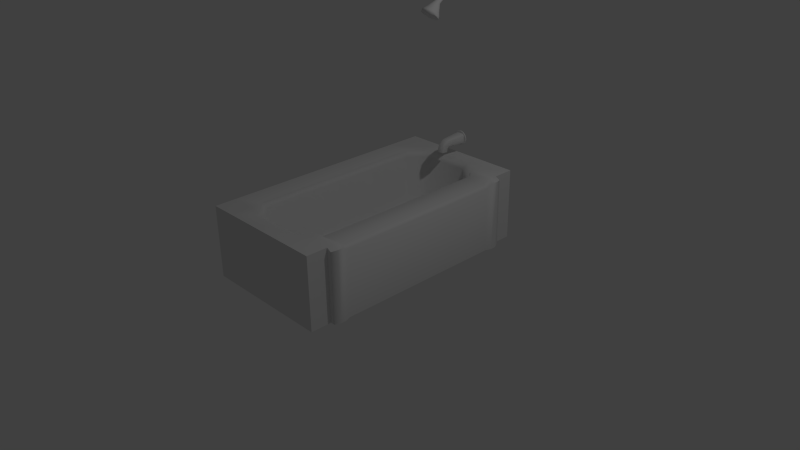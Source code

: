 # Source: Bathtub.blend  (saved by Blender 2.65.0; exported with 4.5.12 LTS)
import bpy
from mathutils import Matrix  # noqa: F401  (used for matrix-valued properties, if any)

bpy.ops.wm.read_factory_settings(use_empty=True)
scene = bpy.context.scene
scene.name = 'Scene'

# ---- collections
col_collection_1 = bpy.data.collections.new('Collection 1'); scene.collection.children.link(col_collection_1)

# ---- materials (node trees are filled in below, after node groups)
mat_bathtub = bpy.data.materials.new('Bathtub')
mat_bathtub.alpha_threshold = 0.0
mat_bathtub.use_transparent_shadow = False
mat_bathtub.roughness = 0.5
mat_bathtub.line_color = (0.0, 0.0, 0.0, 1.0)

# ---- material node trees

# ---- world
world_world = bpy.data.worlds.new('World'); scene.world = world_world
world_world.color = (0.05088, 0.05088, 0.05088)
world_world.use_sun_shadow = False
world_world.sun_shadow_jitter_overblur = 0.0
world_world.cycles.sampling_method = 'MANUAL'
world_world.cycles.sample_map_resolution = 256

# ---- cameras
cam_camera = bpy.data.cameras.new('Camera')
cam_camera.clip_end = 100.0
cam_camera.lens = 35.0
cam_camera.sensor_width = 32.0
cam_camera.sensor_height = 18.0
cam_camera.ortho_scale = 7.314
cam_camera.dof.focus_distance = 0.0
cam_camera.dof.aperture_fstop = 128.0

# ---- lights
light_lamp = bpy.data.lights.new('Lamp', 'POINT')
light_lamp.transmission_factor = 0.0
light_lamp.cutoff_distance = 30.0
light_lamp.energy = 100.0
light_lamp.shadow_buffer_clip_start = 1.001
light_lamp.shadow_soft_size = 0.1
light_lamp.shadow_maximum_resolution = 0.006
light_lamp.use_absolute_resolution = True
light_lamp.cycles.use_multiple_importance_sampling = False

# ---- meshes
me_plane_001 = bpy.data.meshes.new('Plane.001')
me_plane_001.from_pydata([(0.875, -1.062, 0.0), (-0.875, -1.062, 0.0), (0.875, 1.0, 0.0), (-0.875, 1.0, 0.0), (0.875, -0.8883, 0.0), (0.875, 0.8258, 0.0), (0.9352, -0.8883, 0.0), (0.9352, 0.8258, 0.0), (0.875, -1.062, 0.9525), (-0.875, -1.062, 0.9525), (0.875, 1.0, 0.9525), (-0.875, 1.0, 0.9525), (0.875, -0.8883, 0.9525), (0.875, 0.8258, 0.9525), (-0.875, 0.8258, 0.9525), (-0.875, -0.8883, 0.9525), (0.9352, -0.8883, 0.9186), (0.9352, 0.8258, 0.9186), (0.5335, -1.062, 0.9525), (-0.5335, -1.062, 0.9525), (0.5335, 1.0, 0.9525), (-0.5335, 1.0, 0.9525), (0.5335, -0.8883, 0.9525), (-0.5335, -0.8883, 0.9525), (0.5335, 0.8258, 0.9525), (-0.5335, 0.8258, 0.9525), (0.9352, 0.6882, 0.0), (0.9352, -0.7507, 0.0), (0.875, 0.6882, 0.9061), (0.875, -0.7507, 0.9061), (-0.875, -0.7507, 0.9525), (-0.875, 0.6882, 0.9525), (0.9352, 0.6882, 0.8722), (0.9352, -0.7507, 0.8722), (-0.566, -0.7848, 0.9525), (-0.566, 0.7223, 0.9525), (0.566, -0.7848, 0.9061), (0.566, 0.7223, 0.9061), (-0.314, -1.062, 0.9525), (0.314, -1.062, 0.9525), (-0.314, 1.0, 0.9525), (0.314, 1.0, 0.9525), (-0.3357, -0.9292, 0.9525), (0.3357, -0.9292, 0.9525), (-0.3357, 0.8667, 0.9525), (0.3357, 0.8667, 0.9525), (0.4577, 0.609, 0.174), (0.4577, -0.6715, 0.174), (-0.4577, 0.609, 0.174), (-0.4577, -0.6715, 0.174), (-0.5335, -0.7507, 0.2289), (-0.5335, 0.6882, 0.2289), (0.5335, -0.7507, 0.2289), (0.5335, 0.6882, 0.2289), (-0.314, -0.8883, 0.2289), (0.314, -0.8883, 0.2289), (-0.314, 0.8258, 0.2289), (0.314, 0.8258, 0.2289), (-0.2634, -0.7933, 0.174), (0.2634, -0.7933, 0.174), (-0.2634, 0.7308, 0.174), (0.2634, 0.7308, 0.174), (0.2634, -0.6715, 0.174), (-0.2634, -0.6715, 0.174), (0.2634, 0.609, 0.174), (-0.2634, 0.609, 0.174), (0.314, -0.8883, 0.88), (0.5335, -0.7507, 0.8471), (-0.314, -0.8883, 0.88), (-0.5335, -0.7507, 0.88), (-0.5335, 0.6882, 0.88), (-0.314, 0.8258, 0.88), (0.5335, 0.6882, 0.8471), (0.314, 0.8258, 0.88), (0.9638, -0.7966, 0.0), (0.9638, -0.8425, 0.0), (0.875, -0.7966, 0.9619), (0.875, -0.8425, 0.9619), (0.9638, -0.7966, 0.9279), (0.9638, -0.8425, 0.9279), (0.5552, -0.8193, 0.9619), (0.5443, -0.8538, 0.9619), (0.5552, 0.7568, 0.9619), (0.5443, 0.7913, 0.9619), (0.9638, 0.7341, 0.0), (0.9638, 0.78, 0.0), (0.875, 0.7341, 0.9619), (0.875, 0.78, 0.9619), (0.9638, 0.7341, 0.9279), (0.9638, 0.78, 0.9279), (0.06047, 1.0, 1.228), (-0.06047, 1.0, 1.228), (-0.06047, 1.0, 1.107), (0.06047, 1.0, 1.107), (8.941e-09, 1.0, 1.268), (-0.05, 1.0, 1.254), (-0.0866, 1.0, 1.218), (-0.1, 1.0, 1.168), (-0.0866, 1.0, 1.118), (-0.05, 1.0, 1.081), (-6.159e-09, 1.0, 1.068), (0.05, 1.0, 1.081), (0.0866, 1.0, 1.118), (0.1, 1.0, 1.168), (0.0866, 1.0, 1.218), (0.05, 1.0, 1.254), (8.941e-09, 0.9896, 1.268), (-0.05, 0.9896, 1.254), (-0.0866, 0.9896, 1.218), (-0.1, 0.9896, 1.168), (-0.0866, 0.9896, 1.118), (-0.05, 0.9896, 1.081), (-6.159e-09, 0.9896, 1.068), (0.05, 0.9896, 1.081), (0.0866, 0.9896, 1.118), (0.1, 0.9896, 1.168), (0.0866, 0.9896, 1.218), (0.05, 0.9896, 1.254), (0.04686, 1.0, 1.238), (-0.04686, 1.0, 1.238), (0.04686, 1.0, 1.097), (-0.04686, 1.0, 1.097), (-0.0703, 1.0, 1.214), (-0.0703, 1.0, 1.121), (0.0703, 1.0, 1.121), (0.0703, 1.0, 1.214), (-0.04686, 1.0, 1.121), (-0.04686, 1.0, 1.214), (0.04686, 1.0, 1.121), (0.04686, 1.0, 1.214), (0.04794, 0.8673, 1.216), (-0.04794, 0.8673, 1.216), (-0.04794, 0.8673, 1.12), (0.04794, 0.8673, 1.12), (0.03716, 0.8673, 1.223), (-0.03716, 0.8673, 1.223), (0.03716, 0.8673, 1.112), (-0.03716, 0.8673, 1.112), (-0.05573, 0.8673, 1.205), (-0.05573, 0.8673, 1.13), (0.05573, 0.8673, 1.13), (0.05573, 0.8673, 1.205), (0.04438, 0.8128, 1.103), (-0.04438, 0.8128, 1.103), (-0.04438, 0.7699, 1.159), (0.04438, 0.7699, 1.159), (0.04438, 0.813, 1.21), (-0.04438, 0.813, 1.21), (-0.04438, 0.8273, 1.125), (0.04438, 0.8273, 1.125), (0.0344, 0.8118, 1.217), (-0.0344, 0.8118, 1.217), (0.0344, 0.8284, 1.118), (-0.0344, 0.8284, 1.118), (-0.0516, 0.8146, 1.201), (-0.0516, 0.8257, 1.134), (0.0516, 0.8257, 1.134), (0.0516, 0.8146, 1.201), (0.03403, 0.7595, 1.061), (-0.05474, 0.7595, 1.061), (-0.05474, 0.8148, 1.053), (0.03403, 0.8148, 1.053), (0.0344, 0.7665, 1.164), (-0.0344, 0.7665, 1.164), (0.0344, 0.8162, 1.098), (-0.0344, 0.8162, 1.098), (-0.0516, 0.7748, 1.153), (-0.0516, 0.8079, 1.109), (0.0516, 0.8079, 1.109), (0.0516, 0.7748, 1.153), (0.02405, 0.755, 1.062), (-0.04475, 0.755, 1.062), (0.02405, 0.8193, 1.052), (-0.04475, 0.8193, 1.052), (-0.06195, 0.7657, 1.06), (-0.06195, 0.8086, 1.054), (0.04125, 0.8086, 1.054), (0.04125, 0.7657, 1.06), (8.941e-09, 1.0, 3.345), (-0.05, 1.0, 3.332), (-0.0866, 1.0, 3.295), (-0.1, 1.0, 3.245), (-0.0866, 1.0, 3.195), (-0.05, 1.0, 3.159), (-6.159e-09, 1.0, 3.145), (0.05, 1.0, 3.159), (0.0866, 1.0, 3.195), (0.1, 1.0, 3.245), (0.0866, 1.0, 3.295), (0.05, 1.0, 3.332), (8.941e-09, 0.9739, 3.345), (-0.05, 0.9739, 3.332), (-0.0866, 0.9739, 3.295), (-0.1, 0.9739, 3.245), (-0.0866, 0.9739, 3.195), (-0.05, 0.9739, 3.159), (-6.159e-09, 0.9739, 3.145), (0.05, 0.9739, 3.159), (0.0866, 0.9739, 3.195), (0.1, 0.9739, 3.245), (0.0866, 0.9739, 3.295), (0.05, 0.9739, 3.332), (7.398e-09, 1.0, 3.307), (-0.03059, 1.0, 3.298), (-0.05298, 1.0, 3.276), (-0.06117, 1.0, 3.245), (-0.05298, 1.0, 3.215), (-0.03059, 1.0, 3.192), (-1.839e-09, 1.0, 3.184), (0.03059, 1.0, 3.192), (0.05298, 1.0, 3.215), (0.06117, 1.0, 3.245), (0.05298, 1.0, 3.276), (0.03059, 1.0, 3.298), (6.243e-09, 0.9163, 3.286), (-0.02054, 0.9163, 3.281), (-0.03558, 0.9163, 3.266), (-0.04108, 0.9163, 3.245), (-0.03558, 0.9163, 3.225), (-0.02054, 0.9163, 3.21), (3.953e-11, 0.9163, 3.204), (0.02054, 0.9163, 3.21), (0.03558, 0.9163, 3.225), (0.04108, 0.9163, 3.245), (0.03558, 0.9163, 3.266), (0.02054, 0.9163, 3.281), (6.243e-09, 0.7418, 3.13), (-0.02054, 0.7444, 3.126), (-0.03558, 0.7516, 3.117), (-0.04108, 0.7615, 3.104), (-0.03558, 0.7713, 3.09), (-0.02054, 0.7786, 3.081), (3.953e-11, 0.7812, 3.077), (0.02054, 0.7786, 3.081), (0.03558, 0.7713, 3.09), (0.04108, 0.7615, 3.104), (0.03558, 0.7516, 3.117), (0.02054, 0.7444, 3.126), (6.243e-09, 0.6833, 3.06), (-0.02054, 0.686, 3.057), (-0.03558, 0.6932, 3.047), (-0.04108, 0.7031, 3.034), (-0.03558, 0.7129, 3.021), (-0.02054, 0.7201, 3.011), (3.953e-11, 0.7228, 3.007), (0.02054, 0.7201, 3.011), (0.03558, 0.7129, 3.021), (0.04108, 0.7031, 3.034), (0.03558, 0.6932, 3.047), (0.02054, 0.686, 3.057), (7.775e-09, 0.6183, 3.017), (-0.04276, 0.6238, 3.009), (-0.07407, 0.6389, 2.989), (-0.08553, 0.6594, 2.962), (-0.07407, 0.6799, 2.935), (-0.04276, 0.6949, 2.915), (-5.14e-09, 0.7004, 2.907), (0.04276, 0.6949, 2.915), (0.07407, 0.6799, 2.935), (0.08553, 0.6594, 2.962), (0.07407, 0.6389, 2.989), (0.04276, 0.6238, 3.009), (9.313e-09, 0.5779, 3.0), (-0.05901, 0.5855, 2.99), (-0.1022, 0.6063, 2.962), (-0.118, 0.6346, 2.924), (-0.1022, 0.6629, 2.887), (-0.05901, 0.6837, 2.859), (-8.507e-09, 0.6913, 2.849), (0.05901, 0.6837, 2.859), (0.1022, 0.6629, 2.887), (0.118, 0.6346, 2.924), (0.1022, 0.6063, 2.962), (0.05901, 0.5855, 2.99), (9.313e-09, 0.5696, 2.976), (-0.05901, 0.5772, 2.966), (-0.1022, 0.598, 2.938), (-0.118, 0.6263, 2.9), (-0.1022, 0.6546, 2.862), (-0.05901, 0.6754, 2.835), (-8.507e-09, 0.683, 2.825), (0.05901, 0.6754, 2.835), (0.1022, 0.6546, 2.862), (0.118, 0.6263, 2.9), (0.1022, 0.598, 2.938), (0.05901, 0.5772, 2.966), (7.428e-09, 0.5914, 2.926), (-0.02644, 0.5948, 2.922), (-0.04579, 0.6041, 2.909), (-0.05288, 0.6168, 2.893), (-0.04579, 0.6295, 2.876), (-0.02644, 0.6388, 2.863), (-5.559e-10, 0.6422, 2.859), (0.02644, 0.6388, 2.863), (0.04579, 0.6295, 2.876), (0.05288, 0.6168, 2.893), (0.04579, 0.6041, 2.909), (0.02644, 0.5948, 2.922)], [], [(2, 3, 40, 41), (0, 18, 39), (24, 13, 10, 20), (18, 8, 12, 22), (83, 87, 13, 24), (77, 12, 16, 79), (14, 25, 21, 11), (45, 24, 20, 41), (9, 19, 23, 15), (39, 18, 22, 43), (31, 35, 25, 14), (35, 44, 25), (4, 6, 16, 12), (7, 5, 13, 17), (3, 21, 40), (1, 15, 30), (1, 38, 19), (5, 2, 10, 13), (85, 7, 17, 89), (0, 4, 12, 8), (80, 76, 29, 36), (36, 29, 28, 37), (86, 28, 32, 88), (15, 23, 34, 30), (30, 34, 35, 31), (58, 63, 49), (68, 66, 55, 54), (1, 9, 15), (74, 27, 33, 78), (27, 26, 32, 33), (2, 41, 20), (2, 20, 10), (0, 8, 18), (25, 44, 40, 21), (44, 45, 41, 40), (19, 38, 42, 23), (38, 39, 43, 42), (42, 34, 23), (67, 72, 53, 52), (1, 0, 39, 38), (3, 11, 21), (66, 67, 52, 55), (69, 68, 54, 50), (70, 69, 50, 51), (71, 70, 51, 56), (45, 37, 82, 83, 24), (73, 71, 56, 57), (72, 73, 57, 53), (36, 43, 22, 81, 80), (57, 56, 60, 61), (55, 52, 47, 59), (50, 54, 58, 49), (56, 51, 48, 60), (51, 50, 49, 48), (54, 55, 59, 58), (52, 53, 46, 47), (53, 57, 61, 46), (62, 47, 46, 64), (65, 64, 61, 60), (65, 60, 48), (58, 59, 62, 63), (49, 63, 65, 48), (63, 62, 64, 65), (61, 64, 46), (62, 59, 47), (42, 43, 66, 68), (36, 37, 72, 67), (43, 36, 67, 66), (34, 42, 68, 69), (35, 34, 69, 70), (44, 35, 70, 71), (45, 44, 71, 73), (37, 45, 73, 72), (1, 19, 9), (3, 14, 11), (3, 31, 14), (3, 1, 30, 31), (29, 76, 78, 33), (76, 77, 79, 78), (22, 12, 77, 81), (81, 77, 76, 80), (6, 75, 79, 16), (75, 74, 78, 79), (37, 28, 86, 82), (82, 86, 87, 83), (26, 84, 88, 32), (84, 85, 89, 88), (13, 87, 89, 17), (87, 86, 88, 89), (29, 33, 32, 28), (129, 118, 90, 125), (100, 99, 111, 112), (101, 100, 112, 113), (95, 94, 106, 107), (102, 101, 113, 114), (96, 95, 107, 108), (103, 102, 114, 115), (97, 96, 108, 109), (104, 103, 115, 116), (98, 97, 109, 110), (105, 104, 116, 117), (99, 98, 110, 111), (94, 105, 117, 106), (108, 107, 106, 117, 116, 115, 114, 113, 112, 111, 110, 109), (122, 91, 119, 127), (127, 119, 118, 129), (120, 128, 124, 93), (128, 129, 125, 124), (92, 123, 126, 121), (123, 122, 127, 126), (121, 126, 128, 120), (126, 127, 129, 128), (135, 131, 147, 151), (141, 130, 146, 157), (137, 136, 152, 153), (140, 141, 157, 156), (139, 132, 148, 155), (136, 133, 149, 152), (133, 140, 156, 149), (134, 135, 151, 150), (138, 139, 155, 154), (91, 122, 138, 131), (92, 121, 137, 132), (90, 118, 134, 130), (122, 123, 139, 138), (118, 119, 135, 134), (93, 124, 140, 133), (120, 93, 133, 136), (124, 125, 141, 140), (121, 120, 136, 137), (123, 92, 132, 139), (125, 90, 130, 141), (119, 91, 131, 135), (147, 154, 166, 144), (148, 153, 165, 143), (151, 147, 144, 163), (157, 146, 145, 169), (153, 152, 164, 165), (156, 157, 169, 168), (155, 148, 143, 167), (152, 149, 142, 164), (149, 156, 168, 142), (132, 137, 153, 148), (131, 138, 154, 147), (130, 134, 150, 146), (166, 167, 175, 174), (145, 162, 170, 158), (144, 166, 174, 159), (143, 165, 173, 160), (163, 144, 159, 171), (169, 145, 158, 177), (165, 164, 172, 173), (168, 169, 177, 176), (167, 143, 160, 175), (146, 150, 162, 145), (154, 155, 167, 166), (150, 151, 163, 162), (162, 163, 171, 170), (142, 168, 176, 161), (164, 142, 161, 172), (189, 178, 190, 201), (183, 184, 196, 195), (184, 185, 197, 196), (178, 179, 191, 190), (185, 186, 198, 197), (179, 180, 192, 191), (186, 187, 199, 198), (180, 181, 193, 192), (187, 188, 200, 199), (181, 182, 194, 193), (188, 189, 201, 200), (182, 183, 195, 194), (191, 192, 193, 194, 195, 196, 197, 198, 199, 200, 201, 190), (208, 209, 221, 220), (202, 203, 215, 214), (209, 210, 222, 221), (203, 204, 216, 215), (210, 211, 223, 222), (204, 205, 217, 216), (211, 212, 224, 223), (205, 206, 218, 217), (212, 213, 225, 224), (206, 207, 219, 218), (213, 202, 214, 225), (207, 208, 220, 219), (214, 215, 227, 226), (221, 222, 234, 233), (215, 216, 228, 227), (222, 223, 235, 234), (216, 217, 229, 228), (223, 224, 236, 235), (217, 218, 230, 229), (224, 225, 237, 236), (218, 219, 231, 230), (225, 214, 226, 237), (219, 220, 232, 231), (220, 221, 233, 232), (237, 226, 238, 249), (231, 232, 244, 243), (232, 233, 245, 244), (226, 227, 239, 238), (233, 234, 246, 245), (227, 228, 240, 239), (234, 235, 247, 246), (228, 229, 241, 240), (235, 236, 248, 247), (229, 230, 242, 241), (236, 237, 249, 248), (230, 231, 243, 242), (249, 238, 250, 261), (243, 244, 256, 255), (244, 245, 257, 256), (238, 239, 251, 250), (245, 246, 258, 257), (239, 240, 252, 251), (246, 247, 259, 258), (240, 241, 253, 252), (247, 248, 260, 259), (241, 242, 254, 253), (248, 249, 261, 260), (242, 243, 255, 254), (256, 257, 269, 268), (250, 251, 263, 262), (257, 258, 270, 269), (251, 252, 264, 263), (258, 259, 271, 270), (252, 253, 265, 264), (259, 260, 272, 271), (253, 254, 266, 265), (260, 261, 273, 272), (254, 255, 267, 266), (261, 250, 262, 273), (255, 256, 268, 267), (262, 263, 275, 274), (269, 270, 282, 281), (263, 264, 276, 275), (270, 271, 283, 282), (264, 265, 277, 276), (271, 272, 284, 283), (265, 266, 278, 277), (272, 273, 285, 284), (266, 267, 279, 278), (273, 262, 274, 285), (267, 268, 280, 279), (268, 269, 281, 280), (281, 282, 294, 293), (275, 276, 288, 287), (282, 283, 295, 294), (276, 277, 289, 288), (283, 284, 296, 295), (277, 278, 290, 289), (284, 285, 297, 296), (278, 279, 291, 290), (285, 274, 286, 297), (279, 280, 292, 291), (280, 281, 293, 292), (274, 275, 287, 286), (287, 288, 289, 290, 291, 292, 293, 294, 295, 296, 297, 286), (177, 158, 170, 171, 159, 174, 175, 160, 173, 172, 161, 176)])
me_plane_001.polygons.foreach_set('use_smooth', [True] * 259)
_uv = me_plane_001.uv_layers.new(name='UVMap')
_uv.uv.foreach_set('vector', [0.4216, 0.7548, 0.01956, 0.7548, 0.1323, 0.5633, 0.3088, 0.5633, 0.9694, 0.7802, 0.8882, 0.9866, 0.836, 0.9866, 0.7234, 0.4334, 0.7238, 0.5175, 0.7913, 0.5174, 0.7911, 0.4317, 0.02304, 0.4314, 0.02221, 0.5179, 0.09052, 0.518, 0.09083, 0.4331, 0.7089, 0.438, 0.7046, 0.5175, 0.7238, 0.5175, 0.7234, 0.4334, 0.1094, 0.5179, 0.09052, 0.518, 0.08768, 0.5368, 0.1084, 0.544, 0.7217, 0.01513, 0.721, 0.09941, 0.7874, 0.09961, 0.7881, 0.01536, 0.7347, 0.3811, 0.7234, 0.4334, 0.7911, 0.4317, 0.7877, 0.3748, 0.02496, 0.01208, 0.02393, 0.09676, 0.0909, 0.09702, 0.0917, 0.01242, 0.02622, 0.3741, 0.02304, 0.4314, 0.09083, 0.4331, 0.07968, 0.3802, 0.6692, 0.01494, 0.6815, 0.09123, 0.721, 0.09941, 0.7217, 0.01513, 0.6815, 0.09123, 0.7362, 0.1483, 0.721, 0.09941, 0.9332, 0.7615, 0.9071, 0.7625, 0.9092, 0.5628, 0.9364, 0.548, 0.4807, 0.7564, 0.4566, 0.7548, 0.4566, 0.5633, 0.4808, 0.5713, 0.01956, 0.7548, 0.08823, 0.5633, 0.1323, 0.5633, 0.4937, 0.7802, 0.4523, 0.9866, 0.4195, 0.9866, 0.4937, 0.7802, 0.6271, 0.9866, 0.5749, 0.9866, 0.4566, 0.7548, 0.4216, 0.7548, 0.4216, 0.5633, 0.4566, 0.5633, 0.5049, 0.7551, 0.4807, 0.7564, 0.4808, 0.5713, 0.5051, 0.5671, 0.9723, 0.7621, 0.9332, 0.7615, 0.9364, 0.548, 0.9754, 0.5486, 0.1209, 0.4398, 0.1281, 0.5179, 0.1592, 0.5198, 0.1476, 0.4401, 0.1476, 0.4401, 0.1592, 0.5198, 0.6541, 0.5193, 0.6679, 0.4401, 0.6859, 0.5176, 0.6541, 0.5193, 0.651, 0.5438, 0.6856, 0.5445, 0.0917, 0.01242, 0.0909, 0.09702, 0.1306, 0.08907, 0.1444, 0.01268, 0.1444, 0.01268, 0.1306, 0.08907, 0.6815, 0.09123, 0.6692, 0.01494, 0.3201, 0.29, 0.3366, 0.2901, 0.3379, 0.3053, 0.1571, 0.3535, 0.147, 0.1734, 0.3085, 0.221, 0.3038, 0.2951, 0.4937, 0.7802, 0.4937, 0.9866, 0.4523, 0.9866, 0.855, 0.758, 0.8319, 0.7591, 0.8321, 0.582, 0.8571, 0.5568, 0.8319, 0.7591, 0.5524, 0.7587, 0.5526, 0.5816, 0.8321, 0.582, 0.4216, 0.7548, 0.3088, 0.5633, 0.353, 0.5633, 0.4216, 0.7548, 0.353, 0.5633, 0.4216, 0.5633, 0.9694, 0.7802, 0.9694, 0.9866, 0.8882, 0.9866, 0.721, 0.09941, 0.7362, 0.1483, 0.7871, 0.1538, 0.7874, 0.09961, 0.7362, 0.1483, 0.7347, 0.3811, 0.7877, 0.3748, 0.7871, 0.1538, 0.02393, 0.09676, 0.02342, 0.1515, 0.07502, 0.146, 0.0909, 0.09702, 0.02342, 0.1515, 0.02622, 0.3741, 0.07968, 0.3802, 0.07502, 0.146, 0.07502, 0.146, 0.1306, 0.08907, 0.0909, 0.09702, 0.2186, 0.1263, 0.5934, 0.129, 0.4882, 0.2081, 0.3327, 0.2008, 0.4937, 0.7802, 0.9694, 0.7802, 0.836, 0.9866, 0.6271, 0.9866, 0.01956, 0.7548, 0.01956, 0.5633, 0.08823, 0.5633, 0.147, 0.1734, 0.2186, 0.1263, 0.3327, 0.2008, 0.3085, 0.221, 0.2268, 0.3979, 0.1571, 0.3535, 0.3038, 0.2951, 0.3262, 0.315, 0.5971, 0.398, 0.2268, 0.3979, 0.3262, 0.315, 0.4819, 0.322, 0.6592, 0.3511, 0.5971, 0.398, 0.4819, 0.322, 0.5062, 0.302, 0.7347, 0.3811, 0.6679, 0.4401, 0.6942, 0.4399, 0.7089, 0.438, 0.7234, 0.4334, 0.6606, 0.1754, 0.6592, 0.3511, 0.5062, 0.302, 0.5119, 0.2273, 0.5934, 0.129, 0.6606, 0.1754, 0.5119, 0.2273, 0.4882, 0.2081, 0.1476, 0.4401, 0.07968, 0.3802, 0.09083, 0.4331, 0.1057, 0.4365, 0.1209, 0.4398, 0.5119, 0.2273, 0.5062, 0.302, 0.491, 0.2964, 0.4953, 0.2327, 0.3085, 0.221, 0.3327, 0.2008, 0.3439, 0.2123, 0.3238, 0.2266, 0.3262, 0.315, 0.3038, 0.2951, 0.3201, 0.29, 0.3379, 0.3053, 0.5062, 0.302, 0.4819, 0.322, 0.4709, 0.3107, 0.491, 0.2964, 0.4819, 0.322, 0.3262, 0.315, 0.3379, 0.3053, 0.4709, 0.3107, 0.3038, 0.2951, 0.3085, 0.221, 0.3238, 0.2266, 0.3201, 0.29, 0.3327, 0.2008, 0.4882, 0.2081, 0.4768, 0.2178, 0.3439, 0.2123, 0.4882, 0.2081, 0.5119, 0.2273, 0.4953, 0.2327, 0.4768, 0.2178, 0.3404, 0.2274, 0.3439, 0.2123, 0.4768, 0.2178, 0.4786, 0.2329, 0.4745, 0.2956, 0.4786, 0.2329, 0.4953, 0.2327, 0.491, 0.2964, 0.4745, 0.2956, 0.491, 0.2964, 0.4709, 0.3107, 0.3201, 0.29, 0.3238, 0.2266, 0.3404, 0.2274, 0.3366, 0.2901, 0.3379, 0.3053, 0.3366, 0.2901, 0.4745, 0.2956, 0.4709, 0.3107, 0.3366, 0.2901, 0.3404, 0.2274, 0.4786, 0.2329, 0.4745, 0.2956, 0.4953, 0.2327, 0.4786, 0.2329, 0.4768, 0.2178, 0.3404, 0.2274, 0.3238, 0.2266, 0.3439, 0.2123, 0.1212, 0.3648, 0.109, 0.1643, 0.147, 0.1734, 0.1571, 0.3535, 0.1983, 0.1039, 0.6123, 0.1083, 0.5934, 0.129, 0.2186, 0.1263, 0.109, 0.1643, 0.1983, 0.1039, 0.2186, 0.1263, 0.147, 0.1734, 0.2078, 0.4215, 0.1212, 0.3648, 0.1571, 0.3535, 0.2268, 0.3979, 0.6189, 0.4215, 0.2078, 0.4215, 0.2268, 0.3979, 0.5971, 0.398, 0.6947, 0.3603, 0.6189, 0.4215, 0.5971, 0.398, 0.6592, 0.3511, 0.6974, 0.1658, 0.6947, 0.3603, 0.6592, 0.3511, 0.6606, 0.1754, 0.6123, 0.1083, 0.6974, 0.1658, 0.6606, 0.1754, 0.5934, 0.129, 0.4937, 0.7802, 0.5749, 0.9866, 0.4937, 0.9866, 0.01793, 0.7802, 0.05935, 0.9866, 0.01793, 0.9866, 0.01793, 0.7802, 0.0921, 0.9866, 0.05935, 0.9866, 0.01793, 0.7802, 0.4937, 0.7802, 0.4195, 0.9866, 0.0921, 0.9866, 0.1592, 0.5198, 0.1281, 0.5179, 0.1283, 0.5445, 0.1632, 0.5434, 0.1281, 0.5179, 0.1094, 0.5179, 0.1084, 0.544, 0.1283, 0.5445, 0.09083, 0.4331, 0.09052, 0.518, 0.1094, 0.5179, 0.1057, 0.4365, 0.1057, 0.4365, 0.1094, 0.5179, 0.1281, 0.5179, 0.1209, 0.4398, 0.9071, 0.7625, 0.8811, 0.7603, 0.8832, 0.5592, 0.9092, 0.5628, 0.8811, 0.7603, 0.855, 0.758, 0.8571, 0.5568, 0.8832, 0.5592, 0.6679, 0.4401, 0.6541, 0.5193, 0.6859, 0.5176, 0.6942, 0.4399, 0.6942, 0.4399, 0.6859, 0.5176, 0.7046, 0.5175, 0.7089, 0.438, 0.5524, 0.7587, 0.5293, 0.7571, 0.5295, 0.5691, 0.5526, 0.5816, 0.5293, 0.7571, 0.5049, 0.7551, 0.5051, 0.5671, 0.5295, 0.5691, 0.7238, 0.5175, 0.7046, 0.5175, 0.706, 0.5439, 0.7269, 0.5366, 0.7046, 0.5175, 0.6859, 0.5176, 0.6856, 0.5445, 0.706, 0.5439, 0.1592, 0.5198, 0.1632, 0.5434, 0.651, 0.5438, 0.6541, 0.5193, 0.8996, 0.4609, 0.8977, 0.4611, 0.8982, 0.4599, 0.8992, 0.4584, 0.9185, 0.2315, 0.9332, 0.2317, 0.9324, 0.2347, 0.9194, 0.2344, 0.9059, 0.2391, 0.9185, 0.2315, 0.9194, 0.2344, 0.9082, 0.2411, 0.9457, 0.2814, 0.9331, 0.289, 0.9322, 0.2861, 0.9434, 0.2794, 0.8988, 0.2522, 0.9059, 0.2391, 0.9082, 0.2411, 0.9018, 0.2529, 0.9528, 0.2683, 0.9457, 0.2814, 0.9434, 0.2794, 0.9498, 0.2676, 0.8988, 0.2674, 0.8988, 0.2522, 0.9018, 0.2529, 0.9018, 0.2666, 0.9528, 0.2531, 0.9528, 0.2683, 0.9498, 0.2676, 0.9498, 0.2539, 0.9058, 0.2807, 0.8988, 0.2674, 0.9018, 0.2666, 0.9081, 0.2786, 0.9457, 0.2398, 0.9528, 0.2531, 0.9498, 0.2539, 0.9435, 0.2419, 0.9183, 0.2888, 0.9058, 0.2807, 0.9081, 0.2786, 0.9192, 0.2858, 0.9332, 0.2317, 0.9457, 0.2398, 0.9435, 0.2419, 0.9324, 0.2347, 0.9331, 0.289, 0.9183, 0.2888, 0.9192, 0.2858, 0.9322, 0.2861, 0.9498, 0.2676, 0.9434, 0.2794, 0.9322, 0.2861, 0.9192, 0.2858, 0.9081, 0.2786, 0.9018, 0.2666, 0.9018, 0.2529, 0.9082, 0.2411, 0.9194, 0.2344, 0.9324, 0.2347, 0.9435, 0.2419, 0.9498, 0.2539, 0.8971, 0.468, 0.8967, 0.467, 0.8965, 0.4661, 0.8979, 0.4667, 0.8979, 0.4667, 0.8965, 0.4661, 0.8977, 0.4611, 0.8996, 0.4609, 0.9178, 0.4649, 0.9141, 0.4612, 0.914, 0.4564, 0.9227, 0.4575, 0.9141, 0.4612, 0.8996, 0.4609, 0.8992, 0.4584, 0.914, 0.4564, 0.9019, 0.4723, 0.9009, 0.4716, 0.9024, 0.4706, 0.9036, 0.4729, 0.9009, 0.4716, 0.8971, 0.468, 0.8979, 0.4667, 0.9024, 0.4706, 0.9036, 0.4729, 0.9024, 0.4706, 0.9141, 0.4612, 0.9178, 0.4649, 0.9024, 0.4706, 0.8979, 0.4667, 0.8996, 0.4609, 0.9141, 0.4612, 0.886, 0.4684, 0.8863, 0.4702, 0.8786, 0.4711, 0.8784, 0.4693, 0.8854, 0.4543, 0.8853, 0.4565, 0.8767, 0.4579, 0.8761, 0.4559, 0.8947, 0.488, 0.914, 0.4979, 0.9082, 0.5122, 0.8839, 0.4965, 0.8847, 0.4333, 0.8854, 0.4543, 0.8761, 0.4559, 0.8685, 0.4369, 0.8906, 0.4836, 0.8925, 0.4859, 0.8817, 0.4924, 0.8803, 0.4886, 0.914, 0.4979, 0.9191, 0.4991, 0.913, 0.5139, 0.9082, 0.5122, 0.8864, 0.4269, 0.8847, 0.4333, 0.8685, 0.4369, 0.8662, 0.4319, 0.8852, 0.4587, 0.886, 0.4684, 0.8784, 0.4693, 0.8771, 0.4599, 0.8867, 0.472, 0.8906, 0.4836, 0.8803, 0.4886, 0.8788, 0.473, 0.8967, 0.467, 0.8971, 0.468, 0.8867, 0.472, 0.8863, 0.4702, 0.9019, 0.4723, 0.9036, 0.4729, 0.8947, 0.488, 0.8925, 0.4859, 0.8982, 0.4599, 0.8977, 0.4611, 0.8852, 0.4587, 0.8853, 0.4565, 0.8971, 0.468, 0.9009, 0.4716, 0.8906, 0.4836, 0.8867, 0.472, 0.8977, 0.4611, 0.8965, 0.4661, 0.886, 0.4684, 0.8852, 0.4587, 0.9227, 0.4575, 0.914, 0.4564, 0.8847, 0.4333, 0.8864, 0.4269, 0.9178, 0.4649, 0.9227, 0.4575, 0.9191, 0.4991, 0.914, 0.4979, 0.914, 0.4564, 0.8992, 0.4584, 0.8854, 0.4543, 0.8847, 0.4333, 0.9036, 0.4729, 0.9178, 0.4649, 0.914, 0.4979, 0.8947, 0.488, 0.9009, 0.4716, 0.9019, 0.4723, 0.8925, 0.4859, 0.8906, 0.4836, 0.8992, 0.4584, 0.8982, 0.4599, 0.8853, 0.4565, 0.8854, 0.4543, 0.8965, 0.4661, 0.8967, 0.467, 0.8863, 0.4702, 0.886, 0.4684, 0.8786, 0.4711, 0.8788, 0.473, 0.8681, 0.4796, 0.8676, 0.477, 0.8817, 0.4924, 0.8839, 0.4965, 0.8776, 0.5038, 0.8746, 0.5, 0.8784, 0.4693, 0.8786, 0.4711, 0.8676, 0.477, 0.8669, 0.4744, 0.8761, 0.4559, 0.8767, 0.4579, 0.8633, 0.4572, 0.8625, 0.4545, 0.8839, 0.4965, 0.9082, 0.5122, 0.9024, 0.5203, 0.8776, 0.5038, 0.8685, 0.4369, 0.8761, 0.4559, 0.8625, 0.4545, 0.8552, 0.4373, 0.8803, 0.4886, 0.8817, 0.4924, 0.8746, 0.5, 0.8727, 0.4963, 0.9082, 0.5122, 0.913, 0.5139, 0.9067, 0.5219, 0.9024, 0.5203, 0.8662, 0.4319, 0.8685, 0.4369, 0.8552, 0.4373, 0.853, 0.4331, 0.8925, 0.4859, 0.8947, 0.488, 0.8839, 0.4965, 0.8817, 0.4924, 0.8863, 0.4702, 0.8867, 0.472, 0.8788, 0.473, 0.8786, 0.4711, 0.8853, 0.4565, 0.8852, 0.4587, 0.8771, 0.4599, 0.8767, 0.4579, 0.8681, 0.4796, 0.8727, 0.4963, 0.8581, 0.5134, 0.8471, 0.4995, 0.8633, 0.4572, 0.8639, 0.46, 0.8302, 0.462, 0.8304, 0.457, 0.8676, 0.477, 0.8681, 0.4796, 0.8471, 0.4995, 0.8448, 0.4961, 0.8746, 0.5, 0.8776, 0.5038, 0.8646, 0.5181, 0.8611, 0.5157, 0.8669, 0.4744, 0.8676, 0.477, 0.8448, 0.4961, 0.8424, 0.4924, 0.8625, 0.4545, 0.8633, 0.4572, 0.8304, 0.457, 0.8306, 0.4522, 0.8776, 0.5038, 0.9024, 0.5203, 0.8873, 0.5324, 0.8646, 0.5181, 0.8552, 0.4373, 0.8625, 0.4545, 0.8306, 0.4522, 0.8306, 0.4312, 0.8727, 0.4963, 0.8746, 0.5, 0.8611, 0.5157, 0.8581, 0.5134, 0.8767, 0.4579, 0.8771, 0.4599, 0.8639, 0.46, 0.8633, 0.4572, 0.8788, 0.473, 0.8803, 0.4886, 0.8727, 0.4963, 0.8681, 0.4796, 0.8771, 0.4599, 0.8784, 0.4693, 0.8669, 0.4744, 0.8639, 0.46, 0.8639, 0.46, 0.8669, 0.4744, 0.8424, 0.4924, 0.8302, 0.462, 0.853, 0.4331, 0.8552, 0.4373, 0.8306, 0.4312, 0.8306, 0.4269, 0.9024, 0.5203, 0.9067, 0.5219, 0.8908, 0.5349, 0.8873, 0.5324, 0.8902, 0.2399, 0.8759, 0.2315, 0.8737, 0.2389, 0.8844, 0.2451, 0.8446, 0.2872, 0.859, 0.2957, 0.8612, 0.2882, 0.8504, 0.282, 0.859, 0.2957, 0.8757, 0.2953, 0.8736, 0.2877, 0.8612, 0.2882, 0.8759, 0.2315, 0.8592, 0.2319, 0.8613, 0.2394, 0.8737, 0.2389, 0.8757, 0.2953, 0.8899, 0.2864, 0.8843, 0.2808, 0.8736, 0.2877, 0.8592, 0.2319, 0.8449, 0.2408, 0.8505, 0.2464, 0.8613, 0.2394, 0.8899, 0.2864, 0.8979, 0.2714, 0.8903, 0.2692, 0.8843, 0.2808, 0.8449, 0.2408, 0.8367, 0.2556, 0.8443, 0.2579, 0.8505, 0.2464, 0.8979, 0.2714, 0.8981, 0.2546, 0.8904, 0.2562, 0.8903, 0.2692, 0.8367, 0.2556, 0.8367, 0.2725, 0.8444, 0.2709, 0.8443, 0.2579, 0.8981, 0.2546, 0.8902, 0.2399, 0.8844, 0.2451, 0.8904, 0.2562, 0.8367, 0.2725, 0.8446, 0.2872, 0.8504, 0.282, 0.8444, 0.2709, 0.8613, 0.2394, 0.8505, 0.2464, 0.8443, 0.2579, 0.8444, 0.2709, 0.8504, 0.282, 0.8612, 0.2882, 0.8736, 0.2877, 0.8843, 0.2808, 0.8903, 0.2692, 0.8904, 0.2562, 0.8844, 0.2451, 0.8737, 0.2389, 0.9683, 0.4163, 0.9657, 0.4212, 0.948, 0.4125, 0.9491, 0.407, 0.9845, 0.3758, 0.9834, 0.3845, 0.9621, 0.3811, 0.9629, 0.3759, 0.9657, 0.4212, 0.963, 0.4263, 0.9478, 0.4179, 0.948, 0.4125, 0.9834, 0.3845, 0.981, 0.3925, 0.9601, 0.3862, 0.9621, 0.3811, 0.9747, 0.3427, 0.9789, 0.3503, 0.9577, 0.3602, 0.9546, 0.3552, 0.981, 0.3925, 0.9777, 0.3997, 0.957, 0.3911, 0.9601, 0.3862, 0.9789, 0.3503, 0.982, 0.3583, 0.9606, 0.3653, 0.9577, 0.3602, 0.9777, 0.3997, 0.9742, 0.4059, 0.9537, 0.3961, 0.957, 0.3911, 0.982, 0.3583, 0.984, 0.3669, 0.9623, 0.3706, 0.9606, 0.3653, 0.9742, 0.4059, 0.9711, 0.4113, 0.951, 0.4014, 0.9537, 0.3961, 0.984, 0.3669, 0.9845, 0.3758, 0.9629, 0.3759, 0.9623, 0.3706, 0.9711, 0.4113, 0.9683, 0.4163, 0.9491, 0.407, 0.951, 0.4014, 0.9629, 0.3759, 0.9621, 0.3811, 0.9175, 0.3773, 0.9187, 0.3715, 0.948, 0.4125, 0.9478, 0.4179, 0.9106, 0.4108, 0.9104, 0.4062, 0.9621, 0.3811, 0.9601, 0.3862, 0.9161, 0.3827, 0.9175, 0.3773, 0.9546, 0.3552, 0.9577, 0.3602, 0.9197, 0.3556, 0.9197, 0.351, 0.9601, 0.3862, 0.957, 0.3911, 0.9144, 0.3874, 0.9161, 0.3827, 0.9577, 0.3602, 0.9606, 0.3653, 0.9197, 0.3604, 0.9197, 0.3556, 0.957, 0.3911, 0.9537, 0.3961, 0.9129, 0.3919, 0.9144, 0.3874, 0.9606, 0.3653, 0.9623, 0.3706, 0.9194, 0.3657, 0.9197, 0.3604, 0.9537, 0.3961, 0.951, 0.4014, 0.9116, 0.3965, 0.9129, 0.3919, 0.9623, 0.3706, 0.9629, 0.3759, 0.9187, 0.3715, 0.9194, 0.3657, 0.951, 0.4014, 0.9491, 0.407, 0.9107, 0.4013, 0.9116, 0.3965, 0.9491, 0.407, 0.948, 0.4125, 0.9104, 0.4062, 0.9107, 0.4013, 0.9194, 0.3657, 0.9187, 0.3715, 0.8926, 0.3671, 0.8937, 0.3607, 0.9116, 0.3965, 0.9107, 0.4013, 0.8863, 0.4002, 0.8862, 0.3945, 0.9107, 0.4013, 0.9104, 0.4062, 0.8869, 0.4059, 0.8863, 0.4002, 0.9187, 0.3715, 0.9175, 0.3773, 0.8914, 0.3736, 0.8926, 0.3671, 0.9104, 0.4062, 0.9106, 0.4108, 0.8884, 0.4107, 0.8869, 0.4059, 0.9175, 0.3773, 0.9161, 0.3827, 0.8897, 0.3793, 0.8914, 0.3736, 0.9197, 0.351, 0.9197, 0.3556, 0.8944, 0.3499, 0.8954, 0.3451, 0.9161, 0.3827, 0.9144, 0.3874, 0.888, 0.3842, 0.8897, 0.3793, 0.9197, 0.3556, 0.9197, 0.3604, 0.8941, 0.3549, 0.8944, 0.3499, 0.9144, 0.3874, 0.9129, 0.3919, 0.8868, 0.3891, 0.888, 0.3842, 0.9197, 0.3604, 0.9194, 0.3657, 0.8937, 0.3607, 0.8941, 0.3549, 0.9129, 0.3919, 0.9116, 0.3965, 0.8862, 0.3945, 0.8868, 0.3891, 0.8937, 0.3607, 0.8926, 0.3671, 0.8713, 0.3627, 0.8724, 0.3537, 0.8862, 0.3945, 0.8863, 0.4002, 0.8613, 0.4037, 0.8615, 0.3957, 0.8863, 0.4002, 0.8869, 0.4059, 0.862, 0.4125, 0.8613, 0.4037, 0.8926, 0.3671, 0.8914, 0.3736, 0.8693, 0.371, 0.8713, 0.3627, 0.8869, 0.4059, 0.8884, 0.4107, 0.865, 0.4215, 0.862, 0.4125, 0.8914, 0.3736, 0.8897, 0.3793, 0.8665, 0.3779, 0.8693, 0.371, 0.8954, 0.3451, 0.8944, 0.3499, 0.8727, 0.3369, 0.8746, 0.3275, 0.8897, 0.3793, 0.888, 0.3842, 0.8641, 0.3836, 0.8665, 0.3779, 0.8944, 0.3499, 0.8941, 0.3549, 0.8725, 0.3451, 0.8727, 0.3369, 0.888, 0.3842, 0.8868, 0.3891, 0.8624, 0.3892, 0.8641, 0.3836, 0.8941, 0.3549, 0.8937, 0.3607, 0.8724, 0.3537, 0.8725, 0.3451, 0.8868, 0.3891, 0.8862, 0.3945, 0.8615, 0.3957, 0.8624, 0.3892, 0.8613, 0.4037, 0.862, 0.4125, 0.8498, 0.4134, 0.8507, 0.4029, 0.8713, 0.3627, 0.8693, 0.371, 0.8614, 0.3705, 0.8635, 0.3613, 0.862, 0.4125, 0.865, 0.4215, 0.8507, 0.4263, 0.8498, 0.4134, 0.8693, 0.371, 0.8665, 0.3779, 0.8589, 0.3775, 0.8614, 0.3705, 0.8746, 0.3275, 0.8727, 0.3369, 0.8615, 0.3342, 0.8589, 0.3233, 0.8665, 0.3779, 0.8641, 0.3836, 0.8566, 0.3828, 0.8589, 0.3775, 0.8727, 0.3369, 0.8725, 0.3451, 0.8632, 0.3425, 0.8615, 0.3342, 0.8641, 0.3836, 0.8624, 0.3892, 0.8545, 0.3879, 0.8566, 0.3828, 0.8725, 0.3451, 0.8724, 0.3537, 0.864, 0.3514, 0.8632, 0.3425, 0.8624, 0.3892, 0.8615, 0.3957, 0.8525, 0.3943, 0.8545, 0.3879, 0.8724, 0.3537, 0.8713, 0.3627, 0.8635, 0.3613, 0.864, 0.3514, 0.8615, 0.3957, 0.8613, 0.4037, 0.8507, 0.4029, 0.8525, 0.3943, 0.8635, 0.3613, 0.8614, 0.3705, 0.8574, 0.3705, 0.859, 0.3608, 0.8498, 0.4134, 0.8507, 0.4263, 0.8443, 0.4243, 0.8453, 0.4119, 0.8614, 0.3705, 0.8589, 0.3775, 0.8557, 0.3779, 0.8574, 0.3705, 0.8589, 0.3233, 0.8615, 0.3342, 0.857, 0.3329, 0.8514, 0.3224, 0.8589, 0.3775, 0.8566, 0.3828, 0.8538, 0.3833, 0.8557, 0.3779, 0.8615, 0.3342, 0.8632, 0.3425, 0.8591, 0.3412, 0.857, 0.3329, 0.8566, 0.3828, 0.8545, 0.3879, 0.8516, 0.3881, 0.8538, 0.3833, 0.8632, 0.3425, 0.864, 0.3514, 0.8597, 0.3504, 0.8591, 0.3412, 0.8545, 0.3879, 0.8525, 0.3943, 0.849, 0.3941, 0.8516, 0.3881, 0.864, 0.3514, 0.8635, 0.3613, 0.859, 0.3608, 0.8597, 0.3504, 0.8525, 0.3943, 0.8507, 0.4029, 0.8466, 0.4021, 0.849, 0.3941, 0.8507, 0.4029, 0.8498, 0.4134, 0.8453, 0.4119, 0.8466, 0.4021, 0.8453, 0.4119, 0.8443, 0.4243, 0.8302, 0.4128, 0.833, 0.4061, 0.8574, 0.3705, 0.8557, 0.3779, 0.8428, 0.3729, 0.845, 0.3664, 0.8514, 0.3224, 0.857, 0.3329, 0.8433, 0.3403, 0.8391, 0.3355, 0.8557, 0.3779, 0.8538, 0.3833, 0.8402, 0.3784, 0.8428, 0.3729, 0.857, 0.3329, 0.8591, 0.3412, 0.8456, 0.3458, 0.8433, 0.3403, 0.8538, 0.3833, 0.8516, 0.3881, 0.8385, 0.3846, 0.8402, 0.3784, 0.8591, 0.3412, 0.8597, 0.3504, 0.8466, 0.3524, 0.8456, 0.3458, 0.8516, 0.3881, 0.849, 0.3941, 0.8367, 0.3917, 0.8385, 0.3846, 0.8597, 0.3504, 0.859, 0.3608, 0.8469, 0.3595, 0.8466, 0.3524, 0.849, 0.3941, 0.8466, 0.4021, 0.8356, 0.3992, 0.8367, 0.3917, 0.8466, 0.4021, 0.8453, 0.4119, 0.833, 0.4061, 0.8356, 0.3992, 0.859, 0.3608, 0.8574, 0.3705, 0.845, 0.3664, 0.8469, 0.3595, 0.9668, 0.2315, 0.9603, 0.2315, 0.9554, 0.2346, 0.9534, 0.2401, 0.9549, 0.2464, 0.9593, 0.2519, 0.9656, 0.255, 0.9721, 0.255, 0.977, 0.2519, 0.979, 0.2464, 0.9776, 0.2401, 0.9731, 0.2346, 0.9774, 0.2836, 0.976, 0.2863, 0.9737, 0.2886, 0.9615, 0.289, 0.9568, 0.2865, 0.9534, 0.2836, 0.9534, 0.2736, 0.9553, 0.2706, 0.9569, 0.2687, 0.9693, 0.2683, 0.9742, 0.2704, 0.9774, 0.2736])
me_plane_001.materials.append(mat_bathtub)
me_plane_001.use_remesh_preserve_volume = False
me_plane_001.use_remesh_preserve_attributes = False
me_plane_001.use_mirror_vertex_groups = False
me_plane_001.update()

# ---- objects
ob_plane = bpy.data.objects.new('Plane', me_plane_001)
ob_lamp = bpy.data.objects.new('Lamp', light_lamp)
ob_camera = bpy.data.objects.new('Camera', cam_camera)

# ---- transforms, parenting, visibility, modifiers, constraints
ob_plane.location = (0.0, 0.0, 0.0)
ob_plane.scale = (1.0, 1.6, 1.0)
ob_plane.lineart.crease_threshold = 0.0
_m = ob_plane.modifiers.new('EdgeSplit', 'EDGE_SPLIT')
_m.split_angle = 1.047
ob_lamp.location = (4.076, 1.005, 5.904)
ob_lamp.rotation_euler = (0.6503, 0.05522, 1.866)
ob_lamp.lock_rotations_4d = False
ob_lamp.empty_display_type = 'ARROWS'
ob_lamp.color = (0.0, 0.0, 0.0, 0.0)
ob_lamp.lineart.crease_threshold = 0.0
ob_camera.location = (7.481, -6.508, 5.344)
ob_camera.rotation_euler = (1.109, 0.01082, 0.8149)
ob_camera.lock_rotations_4d = False
ob_camera.empty_display_type = 'ARROWS'
ob_camera.color = (0.0, 0.0, 0.0, 0.0)
ob_camera.display_type = 'WIRE'
ob_camera.lineart.crease_threshold = 0.0

# ---- collection membership
col_collection_1.objects.link(ob_plane)
col_collection_1.objects.link(ob_lamp)
col_collection_1.objects.link(ob_camera)

# ---- scene / render settings (as saved in the file)
scene.camera = ob_camera
scene.frame_start = 1; scene.frame_end = 250; scene.frame_set(1)
scene.render.engine = 'BLENDER_EEVEE_NEXT'
scene.render.image_settings.color_mode = 'RGB'
scene.render.image_settings.compression = 90
scene.render.resolution_percentage = 50
scene.render.dither_intensity = 0.0
scene.render.bake_margin = 2
scene.render.bake_bias = 0.0
scene.cycles.use_denoising = False
scene.cycles.samples = 10
scene.cycles.sampling_pattern = 'TABULATED_SOBOL'
scene.cycles.light_sampling_threshold = 0.0
scene.cycles.use_adaptive_sampling = False
scene.cycles.use_light_tree = False
scene.cycles.blur_glossy = 0.0
scene.cycles.volume_bounces = 1
scene.cycles.pixel_filter_type = 'GAUSSIAN'
scene.cycles.sample_clamp_indirect = 0.0
scene.view_settings.view_transform = 'Standard'
bpy.context.view_layer.update()
